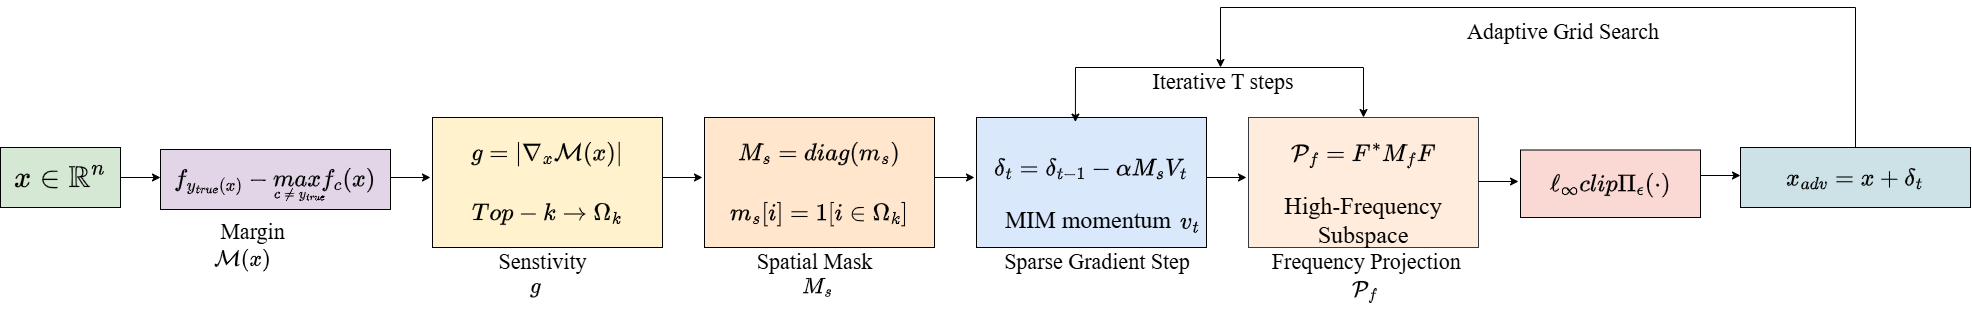

The diagram above was exported from draw.io. Its source (the exported page's mxGraphModel, read from the mxfile embedded in the PNG):
<mxGraphModel dx="3455" dy="1405" grid="1" gridSize="10" guides="1" tooltips="1" connect="1" arrows="1" fold="1" page="1" pageScale="1" pageWidth="850" pageHeight="1100" math="1" shadow="0">
  <root>
    <mxCell id="0" />
    <mxCell id="1" parent="0" />
    <mxCell id="mKW7nnYBjeuIJxYTHcNF-2" parent="1" style="rounded=0;whiteSpace=wrap;html=1;fillColor=#d5e8d4;strokeColor=light-dark(#000000,#000000);" value="&lt;font style=&quot;font-size: 30px;&quot; face=&quot;Times New Roman&quot;&gt;$$x\in \mathbb{R}^n$$&lt;/font&gt;" vertex="1">
      <mxGeometry height="60" width="120" x="-30" y="720" as="geometry" />
    </mxCell>
    <mxCell id="mKW7nnYBjeuIJxYTHcNF-4" edge="1" parent="1" source="mKW7nnYBjeuIJxYTHcNF-2" style="endArrow=classic;html=1;rounded=0;exitX=1;exitY=0.5;exitDx=0;exitDy=0;" value="">
      <mxGeometry height="50" relative="1" width="50" as="geometry">
        <mxPoint x="400" y="470" as="sourcePoint" />
        <mxPoint x="130" y="750" as="targetPoint" />
      </mxGeometry>
    </mxCell>
    <mxCell id="mKW7nnYBjeuIJxYTHcNF-5" parent="1" style="rounded=0;whiteSpace=wrap;html=1;fillColor=#e1d5e7;strokeColor=light-dark(#000000,#000000);" value="&lt;font style=&quot;font-size: 24px;&quot; face=&quot;Times New Roman&quot;&gt;$$f_{y_{true}(x)} - max f_c(x)$$&lt;/font&gt;" vertex="1">
      <mxGeometry height="60" width="230" x="130" y="722" as="geometry" />
    </mxCell>
    <mxCell id="mKW7nnYBjeuIJxYTHcNF-6" parent="1" style="text;html=1;whiteSpace=wrap;strokeColor=none;fillColor=none;align=center;verticalAlign=middle;rounded=0;" value="$$c \neq y_{true}$$" vertex="1">
      <mxGeometry height="30" width="60" x="240" y="752" as="geometry" />
    </mxCell>
    <mxCell id="mKW7nnYBjeuIJxYTHcNF-11" parent="1" style="text;html=1;whiteSpace=wrap;strokeColor=none;fillColor=none;align=center;verticalAlign=middle;rounded=0;" value="&lt;font face=&quot;Times New Roman&quot; style=&quot;font-size: 22px;&quot;&gt;Margin&lt;/font&gt;" vertex="1">
      <mxGeometry height="30" width="185" x="130" y="790" as="geometry" />
    </mxCell>
    <mxCell id="mKW7nnYBjeuIJxYTHcNF-12" parent="1" style="text;whiteSpace=wrap;html=1;" value="&lt;span style=&quot;color: rgb(0, 0, 0); font-family: &amp;quot;Times New Roman&amp;quot;; font-size: 22px; font-style: normal; font-variant-ligatures: normal; font-variant-caps: normal; font-weight: 400; letter-spacing: normal; orphans: 2; text-align: center; text-indent: 0px; text-transform: none; widows: 2; word-spacing: 0px; -webkit-text-stroke-width: 0px; white-space: normal; background-color: rgb(236, 236, 236); text-decoration-thickness: initial; text-decoration-style: initial; text-decoration-color: initial; display: inline !important; float: none;&quot;&gt;$$\mathcal{M}(x)$$&lt;/span&gt;" vertex="1">
      <mxGeometry height="50" width="70" x="180" y="790" as="geometry" />
    </mxCell>
    <mxCell id="mKW7nnYBjeuIJxYTHcNF-13" edge="1" parent="1" style="endArrow=classic;html=1;rounded=0;exitX=1;exitY=0.5;exitDx=0;exitDy=0;" value="">
      <mxGeometry height="50" relative="1" width="50" as="geometry">
        <mxPoint x="360" y="750" as="sourcePoint" />
        <mxPoint x="400" y="750" as="targetPoint" />
      </mxGeometry>
    </mxCell>
    <mxCell id="mKW7nnYBjeuIJxYTHcNF-14" parent="1" style="rounded=0;whiteSpace=wrap;html=1;fillColor=#fff2cc;strokeColor=light-dark(#000000,#000000);" value="&lt;font style=&quot;font-size: 24px;&quot; face=&quot;Times New Roman&quot;&gt;$$g = |\nabla_x \mathcal{M}(x)|$$&lt;/font&gt;&lt;div&gt;&lt;font style=&quot;font-size: 24px;&quot; face=&quot;Times New Roman&quot;&gt;$$Top-k \rightarrow \Omega_k$$&lt;/font&gt;&lt;/div&gt;" vertex="1">
      <mxGeometry height="130" width="230" x="402" y="690" as="geometry" />
    </mxCell>
    <mxCell id="mKW7nnYBjeuIJxYTHcNF-15" parent="1" style="text;whiteSpace=wrap;html=1;" value="&lt;span style=&quot;color: rgb(0, 0, 0); font-family: &amp;quot;Times New Roman&amp;quot;; font-size: 22px; font-style: normal; font-variant-ligatures: normal; font-variant-caps: normal; font-weight: 400; letter-spacing: normal; orphans: 2; text-align: center; text-indent: 0px; text-transform: none; widows: 2; word-spacing: 0px; -webkit-text-stroke-width: 0px; white-space: normal; background-color: rgb(236, 236, 236); text-decoration-thickness: initial; text-decoration-style: initial; text-decoration-color: initial; float: none; display: inline !important;&quot;&gt;$$g$$&lt;/span&gt;" vertex="1">
      <mxGeometry height="20" width="70" x="496" y="817" as="geometry" />
    </mxCell>
    <mxCell id="mKW7nnYBjeuIJxYTHcNF-16" parent="1" style="text;html=1;whiteSpace=wrap;strokeColor=none;fillColor=none;align=center;verticalAlign=middle;rounded=0;" value="&lt;font face=&quot;Times New Roman&quot; style=&quot;font-size: 22px;&quot;&gt;Senstivity&lt;/font&gt;" vertex="1">
      <mxGeometry height="30" width="185" x="420" y="820" as="geometry" />
    </mxCell>
    <mxCell id="mKW7nnYBjeuIJxYTHcNF-18" edge="1" parent="1" style="endArrow=classic;html=1;rounded=0;exitX=1;exitY=0.5;exitDx=0;exitDy=0;" value="">
      <mxGeometry height="50" relative="1" width="50" as="geometry">
        <mxPoint x="632" y="750" as="sourcePoint" />
        <mxPoint x="672" y="750" as="targetPoint" />
      </mxGeometry>
    </mxCell>
    <mxCell id="mKW7nnYBjeuIJxYTHcNF-19" parent="1" style="rounded=0;whiteSpace=wrap;html=1;fillColor=#ffe6cc;strokeColor=light-dark(#000000,#000000);" value="&lt;font style=&quot;font-size: 24px;&quot; face=&quot;Times New Roman&quot;&gt;$$M_s&amp;nbsp; = diag(m_s)$$&lt;/font&gt;&lt;div&gt;&lt;font style=&quot;font-size: 24px;&quot; face=&quot;Times New Roman&quot;&gt;$$m_s[i]={1}[i\in \Omega_k]$$&lt;/font&gt;&lt;/div&gt;" vertex="1">
      <mxGeometry height="130" width="230" x="674" y="690" as="geometry" />
    </mxCell>
    <mxCell id="mKW7nnYBjeuIJxYTHcNF-20" parent="1" style="text;whiteSpace=wrap;html=1;" value="&lt;span style=&quot;color: rgb(0, 0, 0); font-family: &amp;quot;Times New Roman&amp;quot;; font-size: 22px; font-style: normal; font-variant-ligatures: normal; font-variant-caps: normal; font-weight: 400; letter-spacing: normal; orphans: 2; text-align: center; text-indent: 0px; text-transform: none; widows: 2; word-spacing: 0px; -webkit-text-stroke-width: 0px; white-space: normal; background-color: rgb(236, 236, 236); text-decoration-thickness: initial; text-decoration-style: initial; text-decoration-color: initial; float: none; display: inline !important;&quot;&gt;$$M_s$$&lt;/span&gt;" vertex="1">
      <mxGeometry height="20" width="70" x="768" y="817" as="geometry" />
    </mxCell>
    <mxCell id="mKW7nnYBjeuIJxYTHcNF-21" parent="1" style="text;html=1;whiteSpace=wrap;strokeColor=none;fillColor=none;align=center;verticalAlign=middle;rounded=0;" value="&lt;font face=&quot;Times New Roman&quot; style=&quot;font-size: 22px;&quot;&gt;Spatial Mask&lt;/font&gt;" vertex="1">
      <mxGeometry height="30" width="185" x="692" y="820" as="geometry" />
    </mxCell>
    <mxCell id="mKW7nnYBjeuIJxYTHcNF-22" edge="1" parent="1" style="endArrow=classic;html=1;rounded=0;exitX=1;exitY=0.5;exitDx=0;exitDy=0;" value="">
      <mxGeometry height="50" relative="1" width="50" as="geometry">
        <mxPoint x="904" y="750" as="sourcePoint" />
        <mxPoint x="944" y="750" as="targetPoint" />
      </mxGeometry>
    </mxCell>
    <mxCell id="mKW7nnYBjeuIJxYTHcNF-23" parent="1" style="rounded=0;whiteSpace=wrap;html=1;fillColor=#dae8fc;strokeColor=light-dark(#000000,#000000);" value="&lt;font style=&quot;font-size: 24px;&quot; face=&quot;Times New Roman&quot;&gt;$$\delta_t&amp;nbsp; = \delta_{t-1} - \alpha M_s V_t$$&lt;/font&gt;&lt;div&gt;&lt;font style=&quot;font-size: 24px;&quot; face=&quot;Times New Roman&quot;&gt;MIM momentum&amp;nbsp;&lt;/font&gt;&lt;/div&gt;" vertex="1">
      <mxGeometry height="130" width="230" x="946" y="690" as="geometry" />
    </mxCell>
    <mxCell id="mKW7nnYBjeuIJxYTHcNF-25" parent="1" style="text;html=1;whiteSpace=wrap;strokeColor=none;fillColor=none;align=center;verticalAlign=middle;rounded=0;" value="&lt;font face=&quot;Times New Roman&quot; style=&quot;font-size: 22px;&quot;&gt;Sparse Gradient Step&lt;/font&gt;" vertex="1">
      <mxGeometry height="30" width="206" x="964" y="820" as="geometry" />
    </mxCell>
    <mxCell id="mKW7nnYBjeuIJxYTHcNF-26" parent="1" style="text;whiteSpace=wrap;html=1;" value="&lt;span style=&quot;color: rgb(0, 0, 0); font-family: &amp;quot;Times New Roman&amp;quot;; font-size: 24px; font-style: normal; font-variant-ligatures: normal; font-variant-caps: normal; font-weight: 400; letter-spacing: normal; orphans: 2; text-align: center; text-indent: 0px; text-transform: none; widows: 2; word-spacing: 0px; -webkit-text-stroke-width: 0px; white-space: normal; background-color: rgb(236, 236, 236); text-decoration-thickness: initial; text-decoration-style: initial; text-decoration-color: initial; display: inline !important; float: none;&quot;&gt;$$v_t$$&lt;/span&gt;" vertex="1">
      <mxGeometry height="50" width="50" x="1146" y="749" as="geometry" />
    </mxCell>
    <mxCell id="mKW7nnYBjeuIJxYTHcNF-33" edge="1" parent="1" style="endArrow=classic;html=1;rounded=0;exitX=1;exitY=0.5;exitDx=0;exitDy=0;" value="">
      <mxGeometry height="50" relative="1" width="50" as="geometry">
        <mxPoint x="1176" y="750" as="sourcePoint" />
        <mxPoint x="1216" y="750" as="targetPoint" />
      </mxGeometry>
    </mxCell>
    <mxCell id="mKW7nnYBjeuIJxYTHcNF-34" parent="1" style="rounded=0;whiteSpace=wrap;html=1;fillColor=#FFECDC;strokeColor=#36393d;" value="&lt;font style=&quot;font-size: 24px;&quot; face=&quot;Times New Roman&quot;&gt;$$\mathcal{P}_f&amp;nbsp; = F^* M_f F$$&lt;/font&gt;&lt;div&gt;&lt;font style=&quot;font-size: 24px;&quot; face=&quot;Times New Roman&quot;&gt;High-Frequency Subspace&lt;/font&gt;&lt;/div&gt;" vertex="1">
      <mxGeometry height="130" width="230" x="1218" y="690" as="geometry" />
    </mxCell>
    <mxCell id="mKW7nnYBjeuIJxYTHcNF-35" parent="1" style="text;html=1;whiteSpace=wrap;strokeColor=none;fillColor=none;align=center;verticalAlign=middle;rounded=0;" value="&lt;font face=&quot;Times New Roman&quot; style=&quot;font-size: 22px;&quot;&gt;Frequency Projection&amp;nbsp;&lt;/font&gt;" vertex="1">
      <mxGeometry height="30" width="206" x="1236" y="820" as="geometry" />
    </mxCell>
    <mxCell id="mKW7nnYBjeuIJxYTHcNF-37" parent="1" style="text;whiteSpace=wrap;html=1;" value="&lt;span style=&quot;color: rgb(0, 0, 0); font-family: &amp;quot;Times New Roman&amp;quot;; font-size: 22px; font-style: normal; font-variant-ligatures: normal; font-variant-caps: normal; font-weight: 400; letter-spacing: normal; orphans: 2; text-align: center; text-indent: 0px; text-transform: none; widows: 2; word-spacing: 0px; -webkit-text-stroke-width: 0px; white-space: normal; background-color: rgb(236, 236, 236); text-decoration-thickness: initial; text-decoration-style: initial; text-decoration-color: initial; display: inline !important; float: none;&quot;&gt;$$\mathcal{P}_f$$&lt;/span&gt;" vertex="1">
      <mxGeometry height="50" width="30" x="1318" y="820" as="geometry" />
    </mxCell>
    <mxCell id="mKW7nnYBjeuIJxYTHcNF-38" edge="1" parent="1" style="endArrow=classic;html=1;rounded=0;exitX=1;exitY=0.5;exitDx=0;exitDy=0;" value="">
      <mxGeometry height="50" relative="1" width="50" as="geometry">
        <mxPoint x="1448" y="754" as="sourcePoint" />
        <mxPoint x="1488" y="754" as="targetPoint" />
      </mxGeometry>
    </mxCell>
    <mxCell id="mKW7nnYBjeuIJxYTHcNF-39" parent="1" style="rounded=0;whiteSpace=wrap;html=1;fillColor=#fad9d5;strokeColor=light-dark(#000000,#000000);" value="&lt;font style=&quot;font-size: 24px;&quot; face=&quot;Times New Roman&quot;&gt;$$\ell_{\infty} clip \Pi_{\epsilon}(\cdot)$$&lt;/font&gt;" vertex="1">
      <mxGeometry height="67.5" width="180" x="1490" y="722.5" as="geometry" />
    </mxCell>
    <mxCell id="mKW7nnYBjeuIJxYTHcNF-41" edge="1" parent="1" style="endArrow=classic;html=1;rounded=0;exitX=1;exitY=0.5;exitDx=0;exitDy=0;" value="">
      <mxGeometry height="50" relative="1" width="50" as="geometry">
        <mxPoint x="1670" y="748" as="sourcePoint" />
        <mxPoint x="1710" y="748" as="targetPoint" />
      </mxGeometry>
    </mxCell>
    <mxCell id="mKW7nnYBjeuIJxYTHcNF-42" parent="1" style="rounded=0;whiteSpace=wrap;html=1;fillColor=#CCE2E6;strokeColor=light-dark(#000000,#000000);" value="&lt;font style=&quot;font-size: 24px;&quot; face=&quot;Times New Roman&quot;&gt;$$x_{adv} = x + \delta_t$$&lt;/font&gt;" vertex="1">
      <mxGeometry height="60" width="230" x="1710" y="720" as="geometry" />
    </mxCell>
    <mxCell id="mKW7nnYBjeuIJxYTHcNF-45" edge="1" parent="1" source="mKW7nnYBjeuIJxYTHcNF-23" style="endArrow=classic;startArrow=classic;html=1;rounded=0;entryX=0.5;entryY=0;entryDx=0;entryDy=0;exitX=0.43;exitY=0.035;exitDx=0;exitDy=0;exitPerimeter=0;" target="mKW7nnYBjeuIJxYTHcNF-34" value="">
      <mxGeometry height="50" relative="1" width="50" as="geometry">
        <Array as="points">
          <mxPoint x="1045" y="640" />
          <mxPoint x="1333" y="640" />
        </Array>
        <mxPoint x="790" y="430" as="sourcePoint" />
        <mxPoint x="840" y="380" as="targetPoint" />
      </mxGeometry>
    </mxCell>
    <mxCell id="mKW7nnYBjeuIJxYTHcNF-46" parent="1" style="text;html=1;whiteSpace=wrap;strokeColor=none;fillColor=none;align=center;verticalAlign=middle;rounded=0;" value="&lt;font face=&quot;Times New Roman&quot; style=&quot;font-size: 22px;&quot;&gt;Adaptive Grid Search&lt;/font&gt;" vertex="1">
      <mxGeometry height="30" width="206" x="1430" y="590" as="geometry" />
    </mxCell>
    <mxCell id="mKW7nnYBjeuIJxYTHcNF-47" edge="1" parent="1" source="mKW7nnYBjeuIJxYTHcNF-42" style="endArrow=classic;html=1;rounded=0;exitX=0.5;exitY=0;exitDx=0;exitDy=0;" value="">
      <mxGeometry height="50" relative="1" width="50" as="geometry">
        <Array as="points">
          <mxPoint x="1825" y="580" />
          <mxPoint x="1190" y="580" />
        </Array>
        <mxPoint x="850" y="480" as="sourcePoint" />
        <mxPoint x="1190" y="640" as="targetPoint" />
      </mxGeometry>
    </mxCell>
    <mxCell id="mKW7nnYBjeuIJxYTHcNF-48" parent="1" style="text;html=1;whiteSpace=wrap;strokeColor=none;fillColor=none;align=center;verticalAlign=middle;rounded=0;" value="&lt;font face=&quot;Times New Roman&quot; style=&quot;font-size: 22px;&quot;&gt;Iterative T steps&lt;/font&gt;" vertex="1">
      <mxGeometry height="30" width="206" x="1090" y="640" as="geometry" />
    </mxCell>
  </root>
</mxGraphModel>